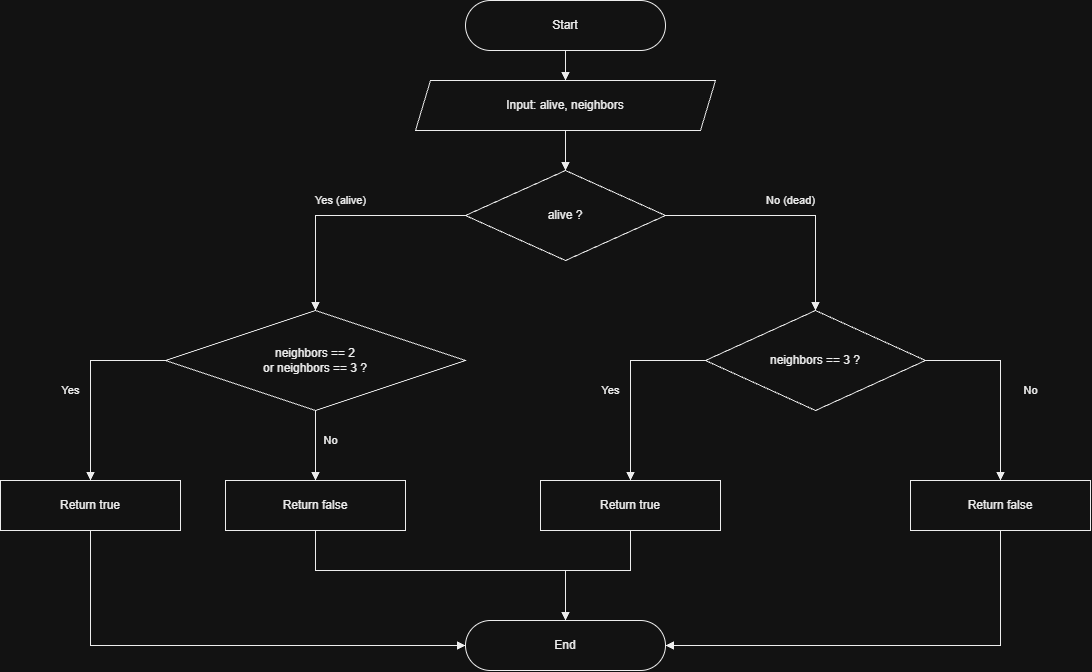

The diagram above was exported from draw.io. Its source (the exported page's mxGraphModel, read from the mxfile embedded in the PNG):
<mxGraphModel dx="2054" dy="1137" grid="1" gridSize="10" guides="1" tooltips="1" connect="1" arrows="1" fold="1" page="1" pageScale="1" pageWidth="1200" pageHeight="800" math="0" shadow="0">
  <root>
    <mxCell id="0" />
    <mxCell id="1" parent="0" />
    <mxCell id="b1" parent="1" style="rounded=1;arcSize=50;html=1;whiteSpace=wrap;fillColor=#FFFFFF;strokeColor=#000000;fontColor=#000000;fontFamily=Helvetica;fontSize=12;shadow=0;" value="Start" vertex="1">
      <mxGeometry height="50" width="200" x="475" y="20" as="geometry" />
    </mxCell>
    <mxCell id="b2" parent="1" style="shape=parallelogram;perimeter=parallelogramPerimeter;fixedSize=1;size=15;html=1;whiteSpace=wrap;fillColor=#FFFFFF;strokeColor=#000000;fontColor=#000000;fontFamily=Helvetica;fontSize=12;shadow=0;" value="Input: alive, neighbors" vertex="1">
      <mxGeometry height="50" width="300" x="425" y="100" as="geometry" />
    </mxCell>
    <mxCell id="b3" parent="1" style="rhombus;html=1;whiteSpace=wrap;fillColor=#FFFFFF;strokeColor=#000000;fontColor=#000000;fontFamily=Helvetica;fontSize=12;shadow=0;" value="alive ?" vertex="1">
      <mxGeometry height="90" width="200" x="475" y="190" as="geometry" />
    </mxCell>
    <mxCell id="b4" parent="1" style="rhombus;html=1;whiteSpace=wrap;fillColor=#FFFFFF;strokeColor=#000000;fontColor=#000000;fontFamily=Helvetica;fontSize=12;shadow=0;" value="neighbors == 2&lt;br&gt;or neighbors == 3 ?" vertex="1">
      <mxGeometry height="100" width="300" x="175" y="330" as="geometry" />
    </mxCell>
    <mxCell id="b5" parent="1" style="rhombus;html=1;whiteSpace=wrap;fillColor=#FFFFFF;strokeColor=#000000;fontColor=#000000;fontFamily=Helvetica;fontSize=12;shadow=0;" value="neighbors == 3 ?" vertex="1">
      <mxGeometry height="100" width="220" x="715" y="330" as="geometry" />
    </mxCell>
    <mxCell id="b6" parent="1" style="rounded=0;html=1;whiteSpace=wrap;fillColor=#FFFFFF;strokeColor=#000000;fontColor=#000000;fontFamily=Helvetica;fontSize=12;shadow=0;" value="Return true" vertex="1">
      <mxGeometry height="50" width="180" x="10" y="500" as="geometry" />
    </mxCell>
    <mxCell id="b7" parent="1" style="rounded=0;html=1;whiteSpace=wrap;fillColor=#FFFFFF;strokeColor=#000000;fontColor=#000000;fontFamily=Helvetica;fontSize=12;shadow=0;" value="Return false" vertex="1">
      <mxGeometry height="50" width="180" x="235" y="500" as="geometry" />
    </mxCell>
    <mxCell id="b8" parent="1" style="rounded=0;html=1;whiteSpace=wrap;fillColor=#FFFFFF;strokeColor=#000000;fontColor=#000000;fontFamily=Helvetica;fontSize=12;shadow=0;" value="Return true" vertex="1">
      <mxGeometry height="50" width="180" x="550" y="500" as="geometry" />
    </mxCell>
    <mxCell id="b9" parent="1" style="rounded=0;html=1;whiteSpace=wrap;fillColor=#FFFFFF;strokeColor=#000000;fontColor=#000000;fontFamily=Helvetica;fontSize=12;shadow=0;" value="Return false" vertex="1">
      <mxGeometry height="50" width="180" x="920" y="500" as="geometry" />
    </mxCell>
    <mxCell id="b10" parent="1" style="rounded=1;arcSize=50;html=1;whiteSpace=wrap;fillColor=#FFFFFF;strokeColor=#000000;fontColor=#000000;fontFamily=Helvetica;fontSize=12;shadow=0;" value="End" vertex="1">
      <mxGeometry height="50" width="200" x="475" y="640" as="geometry" />
    </mxCell>
    <mxCell id="f0" edge="1" parent="1" source="b1" style="edgeStyle=orthogonalEdgeStyle;rounded=0;html=1;strokeColor=#000000;fontColor=#000000;endArrow=block;endFill=1;labelBackgroundColor=#FFFFFF;" target="b2" value="">
      <mxGeometry relative="1" as="geometry" />
    </mxCell>
    <mxCell id="f1" edge="1" parent="1" source="b2" style="edgeStyle=orthogonalEdgeStyle;rounded=0;html=1;strokeColor=#000000;fontColor=#000000;endArrow=block;endFill=1;labelBackgroundColor=#FFFFFF;" target="b3" value="">
      <mxGeometry relative="1" as="geometry" />
    </mxCell>
    <mxCell id="f2" edge="1" parent="1" source="b3" style="edgeStyle=orthogonalEdgeStyle;rounded=0;html=1;strokeColor=#000000;fontColor=#000000;endArrow=block;endFill=1;labelBackgroundColor=#FFFFFF;exitX=0;exitY=0.5;exitDx=0;exitDy=0;entryX=0.5;entryY=0;entryDx=0;entryDy=0;" target="b4" value="Yes (alive)">
      <mxGeometry relative="1" x="0.0204" y="-15" as="geometry">
        <mxPoint as="offset" />
      </mxGeometry>
    </mxCell>
    <mxCell id="f3" edge="1" parent="1" source="b3" style="edgeStyle=orthogonalEdgeStyle;rounded=0;html=1;strokeColor=#000000;fontColor=#000000;endArrow=block;endFill=1;labelBackgroundColor=#FFFFFF;exitX=1;exitY=0.5;exitDx=0;exitDy=0;entryX=0.5;entryY=0;entryDx=0;entryDy=0;" target="b5" value="No (dead)">
      <mxGeometry relative="1" x="0.0204" y="15" as="geometry">
        <mxPoint as="offset" />
      </mxGeometry>
    </mxCell>
    <mxCell id="f4" edge="1" parent="1" source="b4" style="edgeStyle=orthogonalEdgeStyle;rounded=0;html=1;strokeColor=#000000;fontColor=#000000;endArrow=block;endFill=1;labelBackgroundColor=#FFFFFF;exitX=0;exitY=0.5;exitDx=0;exitDy=0;entryX=0.5;entryY=0;entryDx=0;entryDy=0;" target="b6" value="Yes">
      <mxGeometry relative="1" x="0.0769" y="-20" as="geometry">
        <mxPoint as="offset" />
      </mxGeometry>
    </mxCell>
    <mxCell id="f5" edge="1" parent="1" source="b4" style="edgeStyle=orthogonalEdgeStyle;rounded=0;html=1;strokeColor=#000000;fontColor=#000000;endArrow=block;endFill=1;labelBackgroundColor=#FFFFFF;exitX=0.5;exitY=1;exitDx=0;exitDy=0;entryX=0.5;entryY=0;entryDx=0;entryDy=0;" target="b7" value="No">
      <mxGeometry relative="1" x="-0.1429" y="15" as="geometry">
        <mxPoint as="offset" />
      </mxGeometry>
    </mxCell>
    <mxCell id="f6" edge="1" parent="1" source="b5" style="edgeStyle=orthogonalEdgeStyle;rounded=0;html=1;strokeColor=#000000;fontColor=#000000;endArrow=block;endFill=1;labelBackgroundColor=#FFFFFF;exitX=0;exitY=0.5;exitDx=0;exitDy=0;entryX=0.5;entryY=0;entryDx=0;entryDy=0;" target="b8" value="Yes">
      <mxGeometry relative="1" x="0.0769" y="-20" as="geometry">
        <mxPoint as="offset" />
      </mxGeometry>
    </mxCell>
    <mxCell id="f7" edge="1" parent="1" source="b5" style="edgeStyle=orthogonalEdgeStyle;rounded=0;html=1;strokeColor=#000000;fontColor=#000000;endArrow=block;endFill=1;labelBackgroundColor=#FFFFFF;exitX=1;exitY=0.5;exitDx=0;exitDy=0;entryX=0.5;entryY=0;entryDx=0;entryDy=0;" target="b9" value="No">
      <mxGeometry relative="1" x="0.0769" y="30" as="geometry">
        <mxPoint as="offset" />
      </mxGeometry>
    </mxCell>
    <mxCell id="f8" edge="1" parent="1" source="b6" style="edgeStyle=orthogonalEdgeStyle;rounded=0;html=1;strokeColor=#000000;fontColor=#000000;endArrow=block;endFill=1;labelBackgroundColor=#FFFFFF;exitX=0.5;exitY=1;exitDx=0;exitDy=0;entryX=0;entryY=0.5;entryDx=0;entryDy=0;" target="b10" value="">
      <mxGeometry relative="1" as="geometry" />
    </mxCell>
    <mxCell id="f9" edge="1" parent="1" source="b7" style="edgeStyle=orthogonalEdgeStyle;rounded=0;html=1;strokeColor=#000000;fontColor=#000000;endArrow=block;endFill=1;labelBackgroundColor=#FFFFFF;exitX=0.5;exitY=1;exitDx=0;exitDy=0;entryX=0.5;entryY=0;entryDx=0;entryDy=0;" target="b10" value="">
      <mxGeometry relative="1" as="geometry">
        <Array as="points">
          <mxPoint x="325" y="590" />
          <mxPoint x="575" y="590" />
        </Array>
      </mxGeometry>
    </mxCell>
    <mxCell id="f10" edge="1" parent="1" source="b8" style="edgeStyle=orthogonalEdgeStyle;rounded=0;html=1;strokeColor=#000000;fontColor=#000000;endArrow=block;endFill=1;labelBackgroundColor=#FFFFFF;exitX=0.5;exitY=1;exitDx=0;exitDy=0;entryX=0.5;entryY=0;entryDx=0;entryDy=0;" target="b10" value="">
      <mxGeometry relative="1" as="geometry">
        <Array as="points">
          <mxPoint x="640" y="590" />
          <mxPoint x="575" y="590" />
        </Array>
      </mxGeometry>
    </mxCell>
    <mxCell id="f11" edge="1" parent="1" source="b9" style="edgeStyle=orthogonalEdgeStyle;rounded=0;html=1;strokeColor=#000000;fontColor=#000000;endArrow=block;endFill=1;labelBackgroundColor=#FFFFFF;exitX=0.5;exitY=1;exitDx=0;exitDy=0;entryX=1;entryY=0.5;entryDx=0;entryDy=0;" target="b10" value="">
      <mxGeometry relative="1" as="geometry" />
    </mxCell>
  </root>
</mxGraphModel>